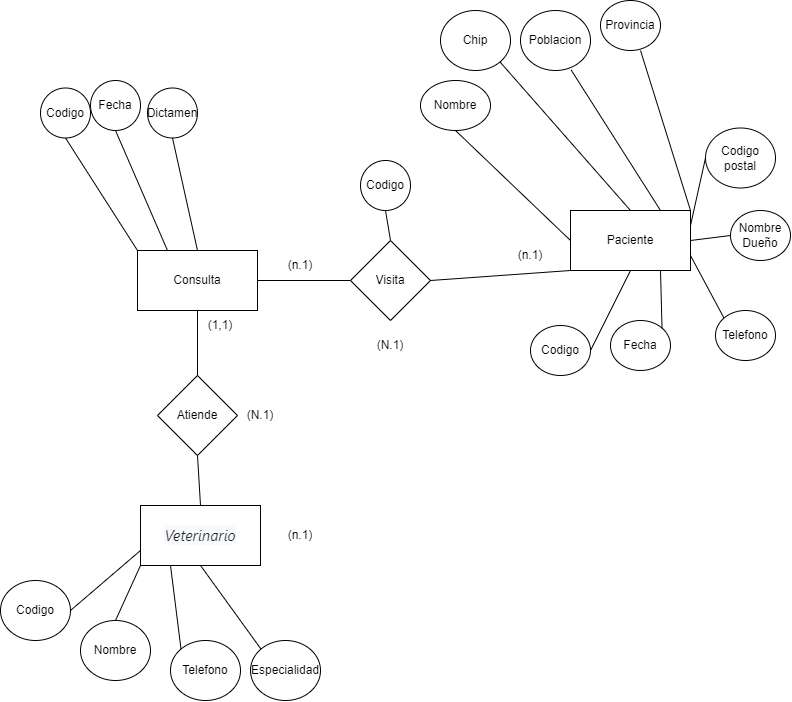

The diagram above was exported from draw.io. Its source (the exported page's mxGraphModel, read from the mxfile embedded in the PNG):
<mxGraphModel dx="704" dy="804" grid="1" gridSize="10" guides="1" tooltips="1" connect="1" arrows="1" fold="1" page="1" pageScale="1" pageWidth="827" pageHeight="1169" math="0" shadow="0">
  <root>
    <mxCell id="0" />
    <mxCell id="1" parent="0" />
    <mxCell id="udu2qwlsuIy3Jm5TErWB-9" value="&lt;div style=&quot;text-align: left;&quot;&gt;&lt;font face=&quot;-apple-system, BlinkMacSystemFont, Segoe UI, Roboto, Helvetica Neue, Arial, Noto Sans, Liberation Sans, sans-serif, Apple Color Emoji, Segoe UI Emoji, Segoe UI Symbol, Noto Color Emoji&quot; color=&quot;#1d2125&quot;&gt;&lt;span style=&quot;font-size: 15px; background-color: rgb(248, 249, 250);&quot;&gt;&lt;i&gt;Veterinario&lt;/i&gt;&lt;/span&gt;&lt;/font&gt;&lt;/div&gt;" style="rounded=0;whiteSpace=wrap;html=1;" parent="1" vertex="1">
      <mxGeometry x="990" y="595" width="120" height="60" as="geometry" />
    </mxCell>
    <mxCell id="udu2qwlsuIy3Jm5TErWB-10" value="Nombre" style="ellipse;whiteSpace=wrap;html=1;" parent="1" vertex="1">
      <mxGeometry x="930" y="710" width="70" height="60" as="geometry" />
    </mxCell>
    <mxCell id="udu2qwlsuIy3Jm5TErWB-12" value="Codigo" style="ellipse;whiteSpace=wrap;html=1;" parent="1" vertex="1">
      <mxGeometry x="850" y="670" width="70" height="60" as="geometry" />
    </mxCell>
    <mxCell id="udu2qwlsuIy3Jm5TErWB-14" value="Paciente" style="rounded=0;whiteSpace=wrap;html=1;" parent="1" vertex="1">
      <mxGeometry x="1420" y="300" width="120" height="60" as="geometry" />
    </mxCell>
    <mxCell id="udu2qwlsuIy3Jm5TErWB-15" value="Atiende" style="rhombus;whiteSpace=wrap;html=1;" parent="1" vertex="1">
      <mxGeometry x="1007" y="465" width="80" height="80" as="geometry" />
    </mxCell>
    <mxCell id="udu2qwlsuIy3Jm5TErWB-18" value="Poblacion" style="ellipse;whiteSpace=wrap;html=1;" parent="1" vertex="1">
      <mxGeometry x="1370" y="100" width="70" height="60" as="geometry" />
    </mxCell>
    <mxCell id="udu2qwlsuIy3Jm5TErWB-19" value="Chip" style="ellipse;whiteSpace=wrap;html=1;" parent="1" vertex="1">
      <mxGeometry x="1290" y="100" width="70" height="60" as="geometry" />
    </mxCell>
    <mxCell id="udu2qwlsuIy3Jm5TErWB-22" value="" style="endArrow=none;html=1;rounded=0;entryX=0.5;entryY=0;entryDx=0;entryDy=0;exitX=0.5;exitY=1;exitDx=0;exitDy=0;" parent="1" source="udu2qwlsuIy3Jm5TErWB-103" target="udu2qwlsuIy3Jm5TErWB-15" edge="1">
      <mxGeometry width="50" height="50" relative="1" as="geometry">
        <mxPoint x="840" y="460" as="sourcePoint" />
        <mxPoint x="400" y="190" as="targetPoint" />
      </mxGeometry>
    </mxCell>
    <mxCell id="udu2qwlsuIy3Jm5TErWB-36" value="" style="endArrow=none;html=1;rounded=0;exitX=1;exitY=0.5;exitDx=0;exitDy=0;entryX=0;entryY=0.75;entryDx=0;entryDy=0;" parent="1" source="udu2qwlsuIy3Jm5TErWB-12" target="udu2qwlsuIy3Jm5TErWB-9" edge="1">
      <mxGeometry width="50" height="50" relative="1" as="geometry">
        <mxPoint x="470" y="410" as="sourcePoint" />
        <mxPoint x="530" y="290" as="targetPoint" />
      </mxGeometry>
    </mxCell>
    <mxCell id="udu2qwlsuIy3Jm5TErWB-38" value="" style="endArrow=none;html=1;rounded=0;entryX=0.5;entryY=0;entryDx=0;entryDy=0;exitX=0;exitY=1;exitDx=0;exitDy=0;" parent="1" source="udu2qwlsuIy3Jm5TErWB-9" target="udu2qwlsuIy3Jm5TErWB-10" edge="1">
      <mxGeometry width="50" height="50" relative="1" as="geometry">
        <mxPoint x="500" y="360" as="sourcePoint" />
        <mxPoint x="550" y="310" as="targetPoint" />
      </mxGeometry>
    </mxCell>
    <mxCell id="udu2qwlsuIy3Jm5TErWB-49" value="Nombre" style="ellipse;whiteSpace=wrap;html=1;" parent="1" vertex="1">
      <mxGeometry x="1270" y="170" width="70" height="50" as="geometry" />
    </mxCell>
    <mxCell id="udu2qwlsuIy3Jm5TErWB-50" value="" style="endArrow=none;html=1;rounded=0;entryX=0.5;entryY=1;entryDx=0;entryDy=0;exitX=0.5;exitY=0;exitDx=0;exitDy=0;" parent="1" source="udu2qwlsuIy3Jm5TErWB-9" target="udu2qwlsuIy3Jm5TErWB-15" edge="1">
      <mxGeometry width="50" height="50" relative="1" as="geometry">
        <mxPoint x="870" y="470" as="sourcePoint" />
        <mxPoint x="550" y="260" as="targetPoint" />
        <Array as="points" />
      </mxGeometry>
    </mxCell>
    <mxCell id="udu2qwlsuIy3Jm5TErWB-58" value="(N.1)" style="text;html=1;strokeColor=none;fillColor=none;align=center;verticalAlign=middle;whiteSpace=wrap;rounded=0;" parent="1" vertex="1">
      <mxGeometry x="1080" y="490" width="60" height="30" as="geometry" />
    </mxCell>
    <mxCell id="udu2qwlsuIy3Jm5TErWB-59" value="(n.1)" style="text;html=1;strokeColor=none;fillColor=none;align=center;verticalAlign=middle;whiteSpace=wrap;rounded=0;" parent="1" vertex="1">
      <mxGeometry x="1120" y="610" width="60" height="30" as="geometry" />
    </mxCell>
    <mxCell id="udu2qwlsuIy3Jm5TErWB-60" value="(1,1)" style="text;html=1;strokeColor=none;fillColor=none;align=center;verticalAlign=middle;whiteSpace=wrap;rounded=0;" parent="1" vertex="1">
      <mxGeometry x="1040" y="400" width="60" height="30" as="geometry" />
    </mxCell>
    <mxCell id="udu2qwlsuIy3Jm5TErWB-64" value="" style="endArrow=none;html=1;rounded=0;entryX=1;entryY=0.5;entryDx=0;entryDy=0;exitX=0.5;exitY=1;exitDx=0;exitDy=0;" parent="1" source="udu2qwlsuIy3Jm5TErWB-14" target="udu2qwlsuIy3Jm5TErWB-73" edge="1">
      <mxGeometry width="50" height="50" relative="1" as="geometry">
        <mxPoint x="1220" y="430" as="sourcePoint" />
        <mxPoint x="1339.748737341529" y="176.2132034355966" as="targetPoint" />
      </mxGeometry>
    </mxCell>
    <mxCell id="udu2qwlsuIy3Jm5TErWB-65" value="" style="endArrow=none;html=1;rounded=0;entryX=0.5;entryY=1;entryDx=0;entryDy=0;exitX=0;exitY=0.5;exitDx=0;exitDy=0;" parent="1" source="udu2qwlsuIy3Jm5TErWB-14" target="udu2qwlsuIy3Jm5TErWB-49" edge="1">
      <mxGeometry width="50" height="50" relative="1" as="geometry">
        <mxPoint x="1390" y="220" as="sourcePoint" />
        <mxPoint x="1350" y="186" as="targetPoint" />
      </mxGeometry>
    </mxCell>
    <mxCell id="udu2qwlsuIy3Jm5TErWB-66" value="" style="endArrow=none;html=1;rounded=0;entryX=0.5;entryY=0;entryDx=0;entryDy=0;exitX=1;exitY=1;exitDx=0;exitDy=0;" parent="1" source="udu2qwlsuIy3Jm5TErWB-19" target="udu2qwlsuIy3Jm5TErWB-14" edge="1">
      <mxGeometry width="50" height="50" relative="1" as="geometry">
        <mxPoint x="1365" y="180.00000000000023" as="sourcePoint" />
        <mxPoint x="1360" y="196" as="targetPoint" />
      </mxGeometry>
    </mxCell>
    <mxCell id="udu2qwlsuIy3Jm5TErWB-67" value="" style="endArrow=none;html=1;rounded=0;entryX=0.75;entryY=0;entryDx=0;entryDy=0;exitX=0.724;exitY=0.992;exitDx=0;exitDy=0;exitPerimeter=0;" parent="1" source="udu2qwlsuIy3Jm5TErWB-18" target="udu2qwlsuIy3Jm5TErWB-14" edge="1">
      <mxGeometry width="50" height="50" relative="1" as="geometry">
        <mxPoint x="1427.36" y="164.48000000000025" as="sourcePoint" />
        <mxPoint x="1370" y="206" as="targetPoint" />
      </mxGeometry>
    </mxCell>
    <mxCell id="udu2qwlsuIy3Jm5TErWB-69" value="Telefono" style="ellipse;whiteSpace=wrap;html=1;" parent="1" vertex="1">
      <mxGeometry x="1020" y="730" width="70" height="60" as="geometry" />
    </mxCell>
    <mxCell id="udu2qwlsuIy3Jm5TErWB-70" value="" style="endArrow=none;html=1;rounded=0;entryX=0.25;entryY=1;entryDx=0;entryDy=0;exitX=0;exitY=0;exitDx=0;exitDy=0;" parent="1" source="udu2qwlsuIy3Jm5TErWB-69" target="udu2qwlsuIy3Jm5TErWB-9" edge="1">
      <mxGeometry width="50" height="50" relative="1" as="geometry">
        <mxPoint x="570" y="150" as="sourcePoint" />
        <mxPoint x="660" y="135" as="targetPoint" />
      </mxGeometry>
    </mxCell>
    <mxCell id="udu2qwlsuIy3Jm5TErWB-71" value="Especialidad" style="ellipse;whiteSpace=wrap;html=1;" parent="1" vertex="1">
      <mxGeometry x="1100" y="730" width="70" height="60" as="geometry" />
    </mxCell>
    <mxCell id="udu2qwlsuIy3Jm5TErWB-72" value="" style="endArrow=none;html=1;rounded=0;entryX=0.5;entryY=1;entryDx=0;entryDy=0;exitX=0;exitY=0;exitDx=0;exitDy=0;" parent="1" source="udu2qwlsuIy3Jm5TErWB-71" target="udu2qwlsuIy3Jm5TErWB-9" edge="1">
      <mxGeometry width="50" height="50" relative="1" as="geometry">
        <mxPoint x="560" y="402.5" as="sourcePoint" />
        <mxPoint x="650" y="387.5" as="targetPoint" />
      </mxGeometry>
    </mxCell>
    <mxCell id="udu2qwlsuIy3Jm5TErWB-73" value="Codigo" style="ellipse;whiteSpace=wrap;html=1;" parent="1" vertex="1">
      <mxGeometry x="1380" y="415" width="60" height="50" as="geometry" />
    </mxCell>
    <mxCell id="udu2qwlsuIy3Jm5TErWB-74" value="Provincia" style="ellipse;whiteSpace=wrap;html=1;" parent="1" vertex="1">
      <mxGeometry x="1450" y="90" width="60" height="50" as="geometry" />
    </mxCell>
    <mxCell id="udu2qwlsuIy3Jm5TErWB-75" value="" style="endArrow=none;html=1;rounded=0;entryX=1;entryY=0;entryDx=0;entryDy=0;exitX=0;exitY=0.5;exitDx=0;exitDy=0;" parent="1" target="udu2qwlsuIy3Jm5TErWB-14" edge="1">
      <mxGeometry width="50" height="50" relative="1" as="geometry">
        <mxPoint x="1490" y="140.00000000000023" as="sourcePoint" />
        <mxPoint x="1510" y="235" as="targetPoint" />
      </mxGeometry>
    </mxCell>
    <mxCell id="udu2qwlsuIy3Jm5TErWB-93" value="Codigo postal" style="ellipse;whiteSpace=wrap;html=1;" parent="1" vertex="1">
      <mxGeometry x="1555" y="217.5" width="70" height="60" as="geometry" />
    </mxCell>
    <mxCell id="udu2qwlsuIy3Jm5TErWB-94" value="Nombre Dueño" style="ellipse;whiteSpace=wrap;html=1;" parent="1" vertex="1">
      <mxGeometry x="1580" y="300" width="60" height="50" as="geometry" />
    </mxCell>
    <mxCell id="udu2qwlsuIy3Jm5TErWB-95" value="" style="endArrow=none;html=1;rounded=0;entryX=0;entryY=0.5;entryDx=0;entryDy=0;exitX=1;exitY=0.25;exitDx=0;exitDy=0;" parent="1" source="udu2qwlsuIy3Jm5TErWB-14" target="udu2qwlsuIy3Jm5TErWB-93" edge="1">
      <mxGeometry width="50" height="50" relative="1" as="geometry">
        <mxPoint x="1540" y="470" as="sourcePoint" />
        <mxPoint x="1590" y="420" as="targetPoint" />
      </mxGeometry>
    </mxCell>
    <mxCell id="udu2qwlsuIy3Jm5TErWB-96" value="Telefono" style="ellipse;whiteSpace=wrap;html=1;" parent="1" vertex="1">
      <mxGeometry x="1565" y="400" width="60" height="50" as="geometry" />
    </mxCell>
    <mxCell id="udu2qwlsuIy3Jm5TErWB-97" value="Fecha" style="ellipse;whiteSpace=wrap;html=1;" parent="1" vertex="1">
      <mxGeometry x="1460" y="410" width="60" height="50" as="geometry" />
    </mxCell>
    <mxCell id="udu2qwlsuIy3Jm5TErWB-98" value="" style="endArrow=none;html=1;rounded=0;entryX=0;entryY=0.5;entryDx=0;entryDy=0;exitX=1;exitY=0.5;exitDx=0;exitDy=0;" parent="1" source="udu2qwlsuIy3Jm5TErWB-14" target="udu2qwlsuIy3Jm5TErWB-94" edge="1">
      <mxGeometry width="50" height="50" relative="1" as="geometry">
        <mxPoint x="1540" y="470" as="sourcePoint" />
        <mxPoint x="1590" y="420" as="targetPoint" />
      </mxGeometry>
    </mxCell>
    <mxCell id="udu2qwlsuIy3Jm5TErWB-99" value="" style="endArrow=none;html=1;rounded=0;entryX=0;entryY=0;entryDx=0;entryDy=0;exitX=1;exitY=0.75;exitDx=0;exitDy=0;" parent="1" source="udu2qwlsuIy3Jm5TErWB-14" target="udu2qwlsuIy3Jm5TErWB-96" edge="1">
      <mxGeometry width="50" height="50" relative="1" as="geometry">
        <mxPoint x="1495" y="330" as="sourcePoint" />
        <mxPoint x="1545" y="280" as="targetPoint" />
      </mxGeometry>
    </mxCell>
    <mxCell id="udu2qwlsuIy3Jm5TErWB-100" value="" style="endArrow=none;html=1;rounded=0;entryX=0.75;entryY=1;entryDx=0;entryDy=0;exitX=1;exitY=0;exitDx=0;exitDy=0;" parent="1" source="udu2qwlsuIy3Jm5TErWB-97" target="udu2qwlsuIy3Jm5TErWB-14" edge="1">
      <mxGeometry width="50" height="50" relative="1" as="geometry">
        <mxPoint x="1360" y="350" as="sourcePoint" />
        <mxPoint x="1410" y="300" as="targetPoint" />
      </mxGeometry>
    </mxCell>
    <mxCell id="udu2qwlsuIy3Jm5TErWB-101" value="Codigo" style="ellipse;whiteSpace=wrap;html=1;" parent="1" vertex="1">
      <mxGeometry x="1210" y="250" width="50" height="50" as="geometry" />
    </mxCell>
    <mxCell id="udu2qwlsuIy3Jm5TErWB-102" value="" style="endArrow=none;html=1;rounded=0;entryX=0.5;entryY=0;entryDx=0;entryDy=0;exitX=0.5;exitY=1;exitDx=0;exitDy=0;" parent="1" source="udu2qwlsuIy3Jm5TErWB-101" target="udu2qwlsuIy3Jm5TErWB-104" edge="1">
      <mxGeometry width="50" height="50" relative="1" as="geometry">
        <mxPoint x="650" y="360" as="sourcePoint" />
        <mxPoint x="700" y="310" as="targetPoint" />
      </mxGeometry>
    </mxCell>
    <mxCell id="udu2qwlsuIy3Jm5TErWB-103" value="Consulta" style="rounded=0;whiteSpace=wrap;html=1;" parent="1" vertex="1">
      <mxGeometry x="987" y="340" width="120" height="60" as="geometry" />
    </mxCell>
    <mxCell id="udu2qwlsuIy3Jm5TErWB-104" value="Visita" style="rhombus;whiteSpace=wrap;html=1;" parent="1" vertex="1">
      <mxGeometry x="1200" y="330" width="80" height="80" as="geometry" />
    </mxCell>
    <mxCell id="udu2qwlsuIy3Jm5TErWB-105" value="" style="endArrow=none;html=1;rounded=0;entryX=0;entryY=1;entryDx=0;entryDy=0;exitX=1;exitY=0.5;exitDx=0;exitDy=0;" parent="1" source="udu2qwlsuIy3Jm5TErWB-104" target="udu2qwlsuIy3Jm5TErWB-14" edge="1">
      <mxGeometry width="50" height="50" relative="1" as="geometry">
        <mxPoint x="650" y="360" as="sourcePoint" />
        <mxPoint x="700" y="310" as="targetPoint" />
      </mxGeometry>
    </mxCell>
    <mxCell id="udu2qwlsuIy3Jm5TErWB-106" value="" style="endArrow=none;html=1;rounded=0;entryX=1;entryY=0.5;entryDx=0;entryDy=0;exitX=0;exitY=0.5;exitDx=0;exitDy=0;" parent="1" source="udu2qwlsuIy3Jm5TErWB-104" target="udu2qwlsuIy3Jm5TErWB-103" edge="1">
      <mxGeometry width="50" height="50" relative="1" as="geometry">
        <mxPoint x="650" y="360" as="sourcePoint" />
        <mxPoint x="700" y="310" as="targetPoint" />
      </mxGeometry>
    </mxCell>
    <mxCell id="udu2qwlsuIy3Jm5TErWB-107" value="Codigo" style="ellipse;whiteSpace=wrap;html=1;" parent="1" vertex="1">
      <mxGeometry x="890" y="177.5" width="50" height="50" as="geometry" />
    </mxCell>
    <mxCell id="udu2qwlsuIy3Jm5TErWB-108" value="" style="endArrow=none;html=1;rounded=0;entryX=0;entryY=0;entryDx=0;entryDy=0;exitX=0.5;exitY=1;exitDx=0;exitDy=0;" parent="1" source="udu2qwlsuIy3Jm5TErWB-107" target="udu2qwlsuIy3Jm5TErWB-103" edge="1">
      <mxGeometry width="50" height="50" relative="1" as="geometry">
        <mxPoint x="660" y="370" as="sourcePoint" />
        <mxPoint x="760" y="255" as="targetPoint" />
      </mxGeometry>
    </mxCell>
    <mxCell id="udu2qwlsuIy3Jm5TErWB-109" value="Fecha" style="ellipse;whiteSpace=wrap;html=1;" parent="1" vertex="1">
      <mxGeometry x="940" y="170" width="50" height="50" as="geometry" />
    </mxCell>
    <mxCell id="udu2qwlsuIy3Jm5TErWB-110" value="" style="endArrow=none;html=1;rounded=0;entryX=0.25;entryY=0;entryDx=0;entryDy=0;exitX=0.5;exitY=1;exitDx=0;exitDy=0;" parent="1" source="udu2qwlsuIy3Jm5TErWB-109" target="udu2qwlsuIy3Jm5TErWB-103" edge="1">
      <mxGeometry width="50" height="50" relative="1" as="geometry">
        <mxPoint x="670" y="380" as="sourcePoint" />
        <mxPoint x="770" y="265" as="targetPoint" />
      </mxGeometry>
    </mxCell>
    <mxCell id="udu2qwlsuIy3Jm5TErWB-111" value="Dictamen" style="ellipse;whiteSpace=wrap;html=1;" parent="1" vertex="1">
      <mxGeometry x="997" y="177.5" width="50" height="50" as="geometry" />
    </mxCell>
    <mxCell id="udu2qwlsuIy3Jm5TErWB-112" value="" style="endArrow=none;html=1;rounded=0;entryX=0.5;entryY=0;entryDx=0;entryDy=0;exitX=0.5;exitY=1;exitDx=0;exitDy=0;" parent="1" source="udu2qwlsuIy3Jm5TErWB-111" target="udu2qwlsuIy3Jm5TErWB-103" edge="1">
      <mxGeometry width="50" height="50" relative="1" as="geometry">
        <mxPoint x="870" y="367.5" as="sourcePoint" />
        <mxPoint x="970" y="252.5" as="targetPoint" />
      </mxGeometry>
    </mxCell>
    <mxCell id="udu2qwlsuIy3Jm5TErWB-113" value="(N.1)" style="text;html=1;strokeColor=none;fillColor=none;align=center;verticalAlign=middle;whiteSpace=wrap;rounded=0;" parent="1" vertex="1">
      <mxGeometry x="1210" y="420" width="60" height="30" as="geometry" />
    </mxCell>
    <mxCell id="udu2qwlsuIy3Jm5TErWB-114" value="(n.1)" style="text;html=1;strokeColor=none;fillColor=none;align=center;verticalAlign=middle;whiteSpace=wrap;rounded=0;" parent="1" vertex="1">
      <mxGeometry x="1120" y="340" width="60" height="30" as="geometry" />
    </mxCell>
    <mxCell id="udu2qwlsuIy3Jm5TErWB-115" value="(n.1)" style="text;html=1;strokeColor=none;fillColor=none;align=center;verticalAlign=middle;whiteSpace=wrap;rounded=0;" parent="1" vertex="1">
      <mxGeometry x="1350" y="330" width="60" height="30" as="geometry" />
    </mxCell>
  </root>
</mxGraphModel>